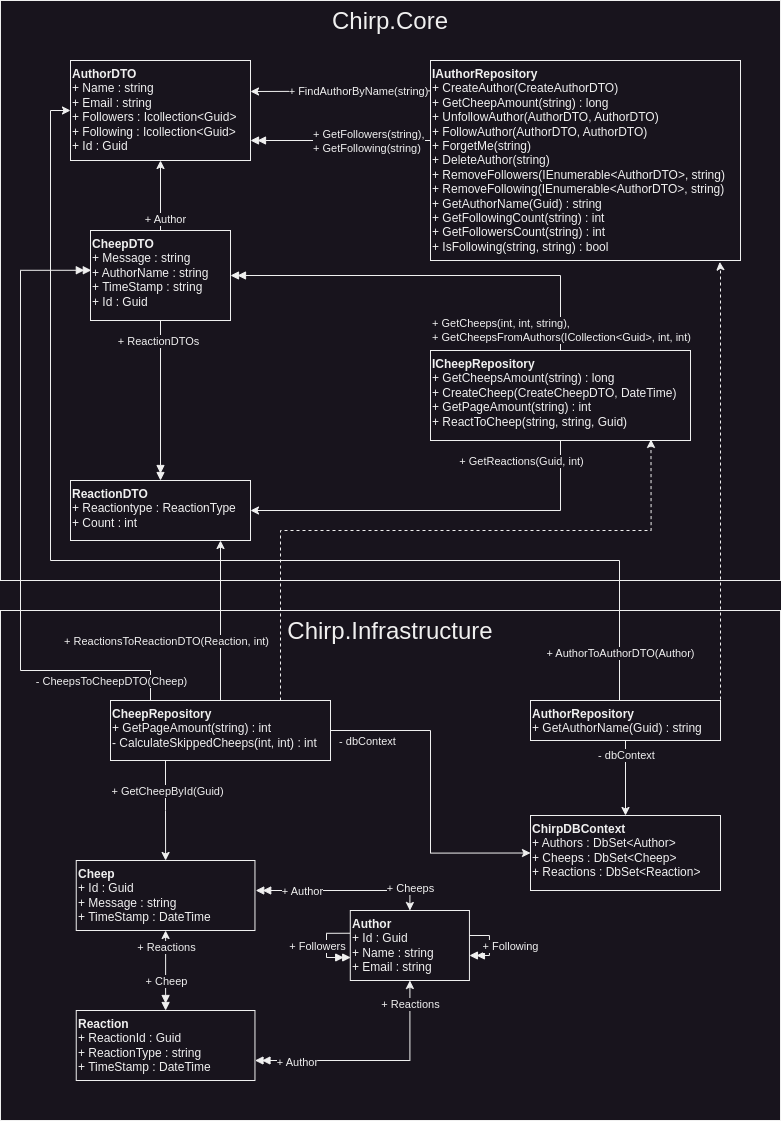

The diagram above was exported from draw.io. Its source (the exported page's mxGraphModel, read from the mxfile embedded in the PNG):
<mxGraphModel dx="2828" dy="1676" grid="1" gridSize="10" guides="1" tooltips="1" connect="1" arrows="1" fold="1" page="1" pageScale="1" pageWidth="827" pageHeight="1169" math="0" shadow="0">
  <root>
    <mxCell id="0" />
    <mxCell id="1" parent="0" />
    <mxCell id="jnm7Li5RUc2ljWE-LqmC-1" value="Chirp.Core" style="rounded=0;whiteSpace=wrap;html=1;verticalAlign=top;fontSize=24;" parent="1" vertex="1">
      <mxGeometry x="24" y="25" width="780" height="580" as="geometry" />
    </mxCell>
    <mxCell id="jnm7Li5RUc2ljWE-LqmC-4" value="&lt;b&gt;AuthorDTO&lt;br&gt;&lt;/b&gt;+ Name : string&lt;br&gt;+ Email : string&lt;br&gt;+ Followers : Icollection&amp;lt;Guid&amp;gt;&lt;br&gt;+ Following : Icollection&amp;lt;Guid&amp;gt;&lt;br&gt;+ Id : Guid" style="rounded=0;whiteSpace=wrap;html=1;align=left;verticalAlign=top;" parent="1" vertex="1">
      <mxGeometry x="94" y="85" width="180" height="100" as="geometry" />
    </mxCell>
    <mxCell id="jnm7Li5RUc2ljWE-LqmC-6" value="" style="edgeStyle=orthogonalEdgeStyle;rounded=0;orthogonalLoop=1;jettySize=auto;html=1;" parent="1" source="jnm7Li5RUc2ljWE-LqmC-5" target="jnm7Li5RUc2ljWE-LqmC-4" edge="1">
      <mxGeometry relative="1" as="geometry" />
    </mxCell>
    <mxCell id="jnm7Li5RUc2ljWE-LqmC-7" value="+ Author" style="edgeLabel;html=1;align=center;verticalAlign=middle;resizable=0;points=[];" parent="jnm7Li5RUc2ljWE-LqmC-6" vertex="1" connectable="0">
      <mxGeometry x="-0.6667" y="-4" relative="1" as="geometry">
        <mxPoint as="offset" />
      </mxGeometry>
    </mxCell>
    <mxCell id="jnm7Li5RUc2ljWE-LqmC-5" value="&lt;b&gt;CheepDTO&lt;br&gt;&lt;/b&gt;+ Message : string&lt;br&gt;+ AuthorName : string&lt;br&gt;+ TimeStamp : string&lt;br&gt;+ Id : Guid" style="rounded=0;whiteSpace=wrap;html=1;align=left;verticalAlign=top;" parent="1" vertex="1">
      <mxGeometry x="114" y="255" width="140" height="90" as="geometry" />
    </mxCell>
    <mxCell id="jnm7Li5RUc2ljWE-LqmC-9" value="&lt;b&gt;ReactionDTO&lt;/b&gt;&lt;br&gt;+ Reactiontype : ReactionType&lt;br&gt;+ Count : int" style="rounded=0;whiteSpace=wrap;html=1;align=left;verticalAlign=top;" parent="1" vertex="1">
      <mxGeometry x="94" y="505" width="180" height="60" as="geometry" />
    </mxCell>
    <mxCell id="jnm7Li5RUc2ljWE-LqmC-10" value="" style="edgeStyle=orthogonalEdgeStyle;rounded=0;orthogonalLoop=1;jettySize=auto;html=1;strokeColor=default;endArrow=doubleBlock;endFill=1;" parent="1" source="jnm7Li5RUc2ljWE-LqmC-5" target="jnm7Li5RUc2ljWE-LqmC-9" edge="1">
      <mxGeometry relative="1" as="geometry" />
    </mxCell>
    <mxCell id="jnm7Li5RUc2ljWE-LqmC-11" value="+ ReactionDTOs" style="edgeLabel;html=1;align=center;verticalAlign=middle;resizable=0;points=[];" parent="jnm7Li5RUc2ljWE-LqmC-10" vertex="1" connectable="0">
      <mxGeometry x="-0.6267" y="-3" relative="1" as="geometry">
        <mxPoint y="-10" as="offset" />
      </mxGeometry>
    </mxCell>
    <mxCell id="jnm7Li5RUc2ljWE-LqmC-42" value="" style="edgeStyle=orthogonalEdgeStyle;rounded=0;orthogonalLoop=1;jettySize=auto;html=1;" parent="1" edge="1">
      <mxGeometry relative="1" as="geometry">
        <mxPoint x="534" y="115.00000000000011" as="sourcePoint" />
        <mxPoint x="274" y="116" as="targetPoint" />
      </mxGeometry>
    </mxCell>
    <mxCell id="jnm7Li5RUc2ljWE-LqmC-43" value="+ FindAuthorByName(string)" style="edgeLabel;html=1;align=center;verticalAlign=middle;resizable=0;points=[];" parent="jnm7Li5RUc2ljWE-LqmC-42" vertex="1" connectable="0">
      <mxGeometry x="-0.2141" relative="1" as="geometry">
        <mxPoint x="-51" as="offset" />
      </mxGeometry>
    </mxCell>
    <mxCell id="jnm7Li5RUc2ljWE-LqmC-44" style="edgeStyle=orthogonalEdgeStyle;rounded=0;orthogonalLoop=1;jettySize=auto;html=1;endArrow=doubleBlock;endFill=1;" parent="1" source="jnm7Li5RUc2ljWE-LqmC-41" target="jnm7Li5RUc2ljWE-LqmC-4" edge="1">
      <mxGeometry relative="1" as="geometry">
        <Array as="points">
          <mxPoint x="344" y="165" />
          <mxPoint x="344" y="165" />
        </Array>
      </mxGeometry>
    </mxCell>
    <mxCell id="jnm7Li5RUc2ljWE-LqmC-46" value="+ GetFollowers(string),&lt;br&gt;+ GetFollowing(string)" style="edgeLabel;html=1;align=left;verticalAlign=middle;resizable=0;points=[];" parent="jnm7Li5RUc2ljWE-LqmC-44" vertex="1" connectable="0">
      <mxGeometry x="-0.3457" relative="1" as="geometry">
        <mxPoint x="-61" as="offset" />
      </mxGeometry>
    </mxCell>
    <mxCell id="jnm7Li5RUc2ljWE-LqmC-41" value="&lt;b&gt;IAuthorRepository&lt;br&gt;&lt;/b&gt;+ CreateAuthor(CreateAuthorDTO)&lt;br&gt;+ GetCheepAmount(string) : long&lt;br&gt;+ UnfollowAuthor(AuthorDTO, AuthorDTO)&lt;br&gt;+ FollowAuthor(AuthorDTO, AuthorDTO)&lt;br&gt;+ ForgetMe(string)&lt;br&gt;+ DeleteAuthor(string)&lt;br&gt;+ RemoveFollowers(IEnumerable&amp;lt;AuthorDTO&amp;gt;, string)&lt;br&gt;+ RemoveFollowing(IEnumerable&amp;lt;AuthorDTO&amp;gt;, string)&lt;br&gt;+ GetAuthorName(Guid) : string&lt;br&gt;+ GetFollowingCount(string) : int&lt;br&gt;+ GetFollowersCount(string) : int&lt;br&gt;+ IsFollowing(string, string) : bool" style="rounded=0;whiteSpace=wrap;html=1;align=left;verticalAlign=top;" parent="1" vertex="1">
      <mxGeometry x="454" y="85" width="310" height="200" as="geometry" />
    </mxCell>
    <mxCell id="jnm7Li5RUc2ljWE-LqmC-48" style="edgeStyle=orthogonalEdgeStyle;rounded=0;orthogonalLoop=1;jettySize=auto;html=1;endArrow=doubleBlock;endFill=1;" parent="1" source="jnm7Li5RUc2ljWE-LqmC-47" target="jnm7Li5RUc2ljWE-LqmC-5" edge="1">
      <mxGeometry relative="1" as="geometry">
        <Array as="points">
          <mxPoint x="584" y="300" />
        </Array>
      </mxGeometry>
    </mxCell>
    <mxCell id="jnm7Li5RUc2ljWE-LqmC-49" value="+ GetCheeps(int, int, string),&lt;br&gt;+ GetCheepsFromAuthors(ICollection&amp;lt;Guid&amp;gt;, int, int)" style="edgeLabel;html=1;align=left;verticalAlign=middle;resizable=0;points=[];" parent="jnm7Li5RUc2ljWE-LqmC-48" vertex="1" connectable="0">
      <mxGeometry x="-0.658" y="1" relative="1" as="geometry">
        <mxPoint x="-129" y="49" as="offset" />
      </mxGeometry>
    </mxCell>
    <mxCell id="jnm7Li5RUc2ljWE-LqmC-50" style="edgeStyle=orthogonalEdgeStyle;rounded=0;orthogonalLoop=1;jettySize=auto;html=1;entryX=1;entryY=0.5;entryDx=0;entryDy=0;" parent="1" source="jnm7Li5RUc2ljWE-LqmC-47" target="jnm7Li5RUc2ljWE-LqmC-9" edge="1">
      <mxGeometry relative="1" as="geometry">
        <Array as="points">
          <mxPoint x="584" y="535" />
        </Array>
      </mxGeometry>
    </mxCell>
    <mxCell id="jnm7Li5RUc2ljWE-LqmC-51" value="+ GetReactions(Guid, int)" style="edgeLabel;html=1;align=center;verticalAlign=middle;resizable=0;points=[];" parent="jnm7Li5RUc2ljWE-LqmC-50" vertex="1" connectable="0">
      <mxGeometry x="-0.4396" y="1" relative="1" as="geometry">
        <mxPoint x="-4" y="-51" as="offset" />
      </mxGeometry>
    </mxCell>
    <mxCell id="jnm7Li5RUc2ljWE-LqmC-47" value="&lt;b&gt;ICheepRepository&lt;/b&gt;&lt;br&gt;+ GetCheepsAmount(string) : long&lt;br&gt;+ CreateCheep(CreateCheepDTO, DateTime)&lt;br&gt;+ GetPageAmount(string) : int&lt;br&gt;+ ReactToCheep(string, string, Guid)" style="rounded=0;whiteSpace=wrap;html=1;align=left;verticalAlign=top;" parent="1" vertex="1">
      <mxGeometry x="454" y="375" width="260" height="90" as="geometry" />
    </mxCell>
    <mxCell id="jnm7Li5RUc2ljWE-LqmC-2" value="Chirp.Infrastructure" style="rounded=0;whiteSpace=wrap;html=1;verticalAlign=top;fontSize=24;" parent="1" vertex="1">
      <mxGeometry x="24" y="635" width="780" height="510" as="geometry" />
    </mxCell>
    <mxCell id="jnm7Li5RUc2ljWE-LqmC-22" style="edgeStyle=orthogonalEdgeStyle;rounded=0;orthogonalLoop=1;jettySize=auto;html=1;entryX=0.003;entryY=0.672;entryDx=0;entryDy=0;exitX=0;exitY=0.357;exitDx=0;exitDy=0;exitPerimeter=0;entryPerimeter=0;endArrow=doubleBlock;endFill=1;" parent="1" target="jnm7Li5RUc2ljWE-LqmC-12" edge="1">
      <mxGeometry relative="1" as="geometry">
        <mxPoint x="373.78723404255317" y="957.74" as="sourcePoint" />
        <mxPoint x="373.78723404255317" y="976.78" as="targetPoint" />
        <Array as="points">
          <mxPoint x="349.9574468085106" y="958" />
          <mxPoint x="349.9574468085106" y="982" />
          <mxPoint x="373.78723404255317" y="982" />
        </Array>
      </mxGeometry>
    </mxCell>
    <mxCell id="jnm7Li5RUc2ljWE-LqmC-23" value="+ Followers" style="edgeLabel;html=1;align=center;verticalAlign=middle;resizable=0;points=[];" parent="jnm7Li5RUc2ljWE-LqmC-22" vertex="1" connectable="0">
      <mxGeometry x="-0.0056" y="1" relative="1" as="geometry">
        <mxPoint x="-11" as="offset" />
      </mxGeometry>
    </mxCell>
    <mxCell id="jnm7Li5RUc2ljWE-LqmC-12" value="&lt;b&gt;Author&lt;br&gt;&lt;/b&gt;+ Id : Guid&lt;br&gt;+ Name : string&lt;br&gt;+ Email : string" style="rounded=0;whiteSpace=wrap;html=1;align=left;verticalAlign=top;" parent="1" vertex="1">
      <mxGeometry x="373.78723404255317" y="935" width="119.14893617021276" height="70" as="geometry" />
    </mxCell>
    <mxCell id="jnm7Li5RUc2ljWE-LqmC-13" value="&lt;b&gt;Cheep&lt;br&gt;&lt;/b&gt;+ Id : Guid&lt;br&gt;+ Message : string&lt;br&gt;+ TimeStamp : DateTime" style="rounded=0;whiteSpace=wrap;html=1;align=left;verticalAlign=top;" parent="1" vertex="1">
      <mxGeometry x="99.74468085106383" y="885" width="178.72340425531914" height="70" as="geometry" />
    </mxCell>
    <mxCell id="jnm7Li5RUc2ljWE-LqmC-15" value="" style="edgeStyle=orthogonalEdgeStyle;rounded=0;orthogonalLoop=1;jettySize=auto;html=1;startArrow=doubleBlock;startFill=1;" parent="1" source="jnm7Li5RUc2ljWE-LqmC-14" target="jnm7Li5RUc2ljWE-LqmC-13" edge="1">
      <mxGeometry relative="1" as="geometry" />
    </mxCell>
    <mxCell id="jnm7Li5RUc2ljWE-LqmC-16" value="+ Cheep" style="edgeLabel;html=1;align=center;verticalAlign=middle;resizable=0;points=[];" parent="jnm7Li5RUc2ljWE-LqmC-15" vertex="1" connectable="0">
      <mxGeometry x="-0.6" relative="1" as="geometry">
        <mxPoint y="-14" as="offset" />
      </mxGeometry>
    </mxCell>
    <mxCell id="jnm7Li5RUc2ljWE-LqmC-29" value="+ Reactions" style="edgeLabel;html=1;align=center;verticalAlign=middle;resizable=0;points=[];" parent="jnm7Li5RUc2ljWE-LqmC-15" vertex="1" connectable="0">
      <mxGeometry x="0.6057" relative="1" as="geometry">
        <mxPoint as="offset" />
      </mxGeometry>
    </mxCell>
    <mxCell id="jnm7Li5RUc2ljWE-LqmC-17" style="edgeStyle=orthogonalEdgeStyle;rounded=0;orthogonalLoop=1;jettySize=auto;html=1;startArrow=doubleBlock;startFill=1;" parent="1" source="jnm7Li5RUc2ljWE-LqmC-14" target="jnm7Li5RUc2ljWE-LqmC-12" edge="1">
      <mxGeometry relative="1" as="geometry">
        <Array as="points">
          <mxPoint x="433.36170212765956" y="1085" />
        </Array>
      </mxGeometry>
    </mxCell>
    <mxCell id="jnm7Li5RUc2ljWE-LqmC-18" value="+ Author" style="edgeLabel;html=1;align=center;verticalAlign=middle;resizable=0;points=[];" parent="jnm7Li5RUc2ljWE-LqmC-17" vertex="1" connectable="0">
      <mxGeometry x="-0.6457" y="-1" relative="1" as="geometry">
        <mxPoint as="offset" />
      </mxGeometry>
    </mxCell>
    <mxCell id="jnm7Li5RUc2ljWE-LqmC-27" value="+ Reactions" style="edgeLabel;html=1;align=center;verticalAlign=middle;resizable=0;points=[];" parent="jnm7Li5RUc2ljWE-LqmC-17" vertex="1" connectable="0">
      <mxGeometry x="0.8092" relative="1" as="geometry">
        <mxPoint as="offset" />
      </mxGeometry>
    </mxCell>
    <mxCell id="jnm7Li5RUc2ljWE-LqmC-14" value="&lt;b&gt;Reaction&lt;br&gt;&lt;/b&gt;+ ReactionId : Guid&lt;br&gt;+ ReactionType : string&lt;br&gt;+ TimeStamp : DateTime" style="rounded=0;whiteSpace=wrap;html=1;align=left;verticalAlign=top;" parent="1" vertex="1">
      <mxGeometry x="99.74468085106383" y="1035" width="178.72340425531914" height="70" as="geometry" />
    </mxCell>
    <mxCell id="jnm7Li5RUc2ljWE-LqmC-25" style="edgeStyle=orthogonalEdgeStyle;rounded=0;orthogonalLoop=1;jettySize=auto;html=1;entryX=1.004;entryY=0.418;entryDx=0;entryDy=0;endArrow=doubleBlock;endFill=1;startArrow=classic;startFill=1;entryPerimeter=0;" parent="1" source="jnm7Li5RUc2ljWE-LqmC-12" target="jnm7Li5RUc2ljWE-LqmC-13" edge="1">
      <mxGeometry relative="1" as="geometry">
        <Array as="points">
          <mxPoint x="433" y="915" />
          <mxPoint x="279" y="915" />
        </Array>
      </mxGeometry>
    </mxCell>
    <mxCell id="jnm7Li5RUc2ljWE-LqmC-26" value="+ Cheeps" style="edgeLabel;html=1;align=center;verticalAlign=middle;resizable=0;points=[];" parent="jnm7Li5RUc2ljWE-LqmC-25" vertex="1" connectable="0">
      <mxGeometry x="-0.847" y="-1" relative="1" as="geometry">
        <mxPoint x="-1" y="-9" as="offset" />
      </mxGeometry>
    </mxCell>
    <mxCell id="jnm7Li5RUc2ljWE-LqmC-28" value="+ Author" style="edgeLabel;html=1;align=center;verticalAlign=middle;resizable=0;points=[];" parent="jnm7Li5RUc2ljWE-LqmC-25" vertex="1" connectable="0">
      <mxGeometry x="0.6076" relative="1" as="geometry">
        <mxPoint x="12" as="offset" />
      </mxGeometry>
    </mxCell>
    <mxCell id="jnm7Li5RUc2ljWE-LqmC-19" style="edgeStyle=orthogonalEdgeStyle;rounded=0;orthogonalLoop=1;jettySize=auto;html=1;endArrow=doubleBlock;endFill=1;" parent="1" source="jnm7Li5RUc2ljWE-LqmC-12" target="jnm7Li5RUc2ljWE-LqmC-12" edge="1">
      <mxGeometry relative="1" as="geometry" />
    </mxCell>
    <mxCell id="jnm7Li5RUc2ljWE-LqmC-24" value="+ Following" style="edgeLabel;html=1;align=center;verticalAlign=middle;resizable=0;points=[];labelBackgroundColor=default;" parent="jnm7Li5RUc2ljWE-LqmC-19" vertex="1" connectable="0">
      <mxGeometry x="-0.1213" y="1" relative="1" as="geometry">
        <mxPoint x="19" y="4" as="offset" />
      </mxGeometry>
    </mxCell>
    <mxCell id="jnm7Li5RUc2ljWE-LqmC-53" style="edgeStyle=orthogonalEdgeStyle;rounded=0;orthogonalLoop=1;jettySize=auto;html=1;entryX=0;entryY=0.5;entryDx=0;entryDy=0;" parent="1" source="jnm7Li5RUc2ljWE-LqmC-52" target="jnm7Li5RUc2ljWE-LqmC-4" edge="1">
      <mxGeometry relative="1" as="geometry">
        <Array as="points">
          <mxPoint x="643" y="585" />
          <mxPoint x="74" y="585" />
          <mxPoint x="74" y="135" />
        </Array>
      </mxGeometry>
    </mxCell>
    <mxCell id="jnm7Li5RUc2ljWE-LqmC-54" value="+ AuthorToAuthorDTO(Author)" style="edgeLabel;html=1;align=center;verticalAlign=middle;resizable=0;points=[];" parent="jnm7Li5RUc2ljWE-LqmC-53" vertex="1" connectable="0">
      <mxGeometry x="-0.9179" relative="1" as="geometry">
        <mxPoint as="offset" />
      </mxGeometry>
    </mxCell>
    <mxCell id="xJZzo0u1KFJr7Ih7ER4c-3" style="edgeStyle=orthogonalEdgeStyle;rounded=0;orthogonalLoop=1;jettySize=auto;html=1;" edge="1" parent="1" source="jnm7Li5RUc2ljWE-LqmC-52" target="xJZzo0u1KFJr7Ih7ER4c-2">
      <mxGeometry relative="1" as="geometry" />
    </mxCell>
    <mxCell id="xJZzo0u1KFJr7Ih7ER4c-4" value="- dbContext" style="edgeLabel;html=1;align=center;verticalAlign=middle;resizable=0;points=[];" vertex="1" connectable="0" parent="xJZzo0u1KFJr7Ih7ER4c-3">
      <mxGeometry x="-0.645" relative="1" as="geometry">
        <mxPoint as="offset" />
      </mxGeometry>
    </mxCell>
    <mxCell id="jnm7Li5RUc2ljWE-LqmC-52" value="&lt;b&gt;AuthorRepository&lt;br&gt;&lt;/b&gt;+ GetAuthorName(Guid) : string&lt;br&gt;" style="rounded=0;whiteSpace=wrap;html=1;align=left;verticalAlign=top;" parent="1" vertex="1">
      <mxGeometry x="554" y="725" width="190" height="40" as="geometry" />
    </mxCell>
    <mxCell id="jnm7Li5RUc2ljWE-LqmC-55" style="edgeStyle=orthogonalEdgeStyle;rounded=0;orthogonalLoop=1;jettySize=auto;html=1;entryX=0.933;entryY=1.007;entryDx=0;entryDy=0;entryPerimeter=0;dashed=1;" parent="1" target="jnm7Li5RUc2ljWE-LqmC-41" edge="1">
      <mxGeometry relative="1" as="geometry">
        <Array as="points">
          <mxPoint x="744" y="295" />
          <mxPoint x="743" y="295" />
        </Array>
        <mxPoint x="744" y="760" as="sourcePoint" />
      </mxGeometry>
    </mxCell>
    <mxCell id="jnm7Li5RUc2ljWE-LqmC-57" style="edgeStyle=orthogonalEdgeStyle;rounded=0;orthogonalLoop=1;jettySize=auto;html=1;entryX=0.5;entryY=0;entryDx=0;entryDy=0;" parent="1" source="jnm7Li5RUc2ljWE-LqmC-56" target="jnm7Li5RUc2ljWE-LqmC-13" edge="1">
      <mxGeometry relative="1" as="geometry">
        <Array as="points">
          <mxPoint x="189" y="835" />
          <mxPoint x="189" y="835" />
        </Array>
      </mxGeometry>
    </mxCell>
    <mxCell id="jnm7Li5RUc2ljWE-LqmC-58" value="+ GetCheepById(Guid)" style="edgeLabel;html=1;align=center;verticalAlign=middle;resizable=0;points=[];" parent="jnm7Li5RUc2ljWE-LqmC-57" vertex="1" connectable="0">
      <mxGeometry x="-0.3846" y="1" relative="1" as="geometry">
        <mxPoint as="offset" />
      </mxGeometry>
    </mxCell>
    <mxCell id="jnm7Li5RUc2ljWE-LqmC-60" style="edgeStyle=orthogonalEdgeStyle;rounded=0;orthogonalLoop=1;jettySize=auto;html=1;entryX=0.006;entryY=0.442;entryDx=0;entryDy=0;entryPerimeter=0;endArrow=doubleBlock;endFill=1;" parent="1" source="jnm7Li5RUc2ljWE-LqmC-56" target="jnm7Li5RUc2ljWE-LqmC-5" edge="1">
      <mxGeometry relative="1" as="geometry">
        <Array as="points">
          <mxPoint x="174" y="695" />
          <mxPoint x="44" y="695" />
          <mxPoint x="44" y="295" />
        </Array>
      </mxGeometry>
    </mxCell>
    <mxCell id="jnm7Li5RUc2ljWE-LqmC-61" value="- CheepsToCheepDTO(Cheep)" style="edgeLabel;html=1;align=center;verticalAlign=middle;resizable=0;points=[];" parent="jnm7Li5RUc2ljWE-LqmC-60" vertex="1" connectable="0">
      <mxGeometry x="-0.9389" y="3" relative="1" as="geometry">
        <mxPoint x="-37" as="offset" />
      </mxGeometry>
    </mxCell>
    <mxCell id="jnm7Li5RUc2ljWE-LqmC-62" style="edgeStyle=orthogonalEdgeStyle;rounded=0;orthogonalLoop=1;jettySize=auto;html=1;" parent="1" source="jnm7Li5RUc2ljWE-LqmC-56" edge="1">
      <mxGeometry relative="1" as="geometry">
        <mxPoint x="244" y="565" as="targetPoint" />
        <Array as="points">
          <mxPoint x="244" y="565" />
        </Array>
      </mxGeometry>
    </mxCell>
    <mxCell id="jnm7Li5RUc2ljWE-LqmC-63" value="+ ReactionsToReactionDTO(Reaction, int)" style="edgeLabel;html=1;align=center;verticalAlign=middle;resizable=0;points=[];" parent="jnm7Li5RUc2ljWE-LqmC-62" vertex="1" connectable="0">
      <mxGeometry x="-0.5501" y="1" relative="1" as="geometry">
        <mxPoint x="-54" y="-24" as="offset" />
      </mxGeometry>
    </mxCell>
    <mxCell id="xJZzo0u1KFJr7Ih7ER4c-5" style="edgeStyle=orthogonalEdgeStyle;rounded=0;orthogonalLoop=1;jettySize=auto;html=1;entryX=0;entryY=0.5;entryDx=0;entryDy=0;" edge="1" parent="1" source="jnm7Li5RUc2ljWE-LqmC-56" target="xJZzo0u1KFJr7Ih7ER4c-2">
      <mxGeometry relative="1" as="geometry" />
    </mxCell>
    <mxCell id="xJZzo0u1KFJr7Ih7ER4c-6" value="- dbContext" style="edgeLabel;html=1;align=center;verticalAlign=middle;resizable=0;points=[];" vertex="1" connectable="0" parent="xJZzo0u1KFJr7Ih7ER4c-5">
      <mxGeometry x="-0.9112" relative="1" as="geometry">
        <mxPoint x="22" y="10" as="offset" />
      </mxGeometry>
    </mxCell>
    <mxCell id="jnm7Li5RUc2ljWE-LqmC-56" value="&lt;b&gt;CheepRepository&lt;br&gt;&lt;/b&gt;+ GetPageAmount(string) : int&lt;br&gt;- CalculateSkippedCheeps(int, int) : int" style="rounded=0;whiteSpace=wrap;html=1;align=left;verticalAlign=top;" parent="1" vertex="1">
      <mxGeometry x="134" y="725" width="220" height="60" as="geometry" />
    </mxCell>
    <mxCell id="jnm7Li5RUc2ljWE-LqmC-59" style="edgeStyle=orthogonalEdgeStyle;rounded=0;orthogonalLoop=1;jettySize=auto;html=1;entryX=0.848;entryY=0.988;entryDx=0;entryDy=0;entryPerimeter=0;dashed=1;" parent="1" source="jnm7Li5RUc2ljWE-LqmC-56" target="jnm7Li5RUc2ljWE-LqmC-47" edge="1">
      <mxGeometry relative="1" as="geometry">
        <Array as="points">
          <mxPoint x="304" y="555" />
          <mxPoint x="675" y="555" />
        </Array>
      </mxGeometry>
    </mxCell>
    <mxCell id="xJZzo0u1KFJr7Ih7ER4c-2" value="&lt;b&gt;ChirpDBContext&lt;br&gt;&lt;/b&gt;+ Authors : DbSet&amp;lt;Author&amp;gt;&lt;br&gt;+ Cheeps : DbSet&amp;lt;Cheep&amp;gt;&lt;br&gt;+ Reactions : DbSet&amp;lt;Reaction&amp;gt;" style="rounded=0;whiteSpace=wrap;html=1;align=left;verticalAlign=top;" vertex="1" parent="1">
      <mxGeometry x="554" y="840" width="190" height="75" as="geometry" />
    </mxCell>
  </root>
</mxGraphModel>